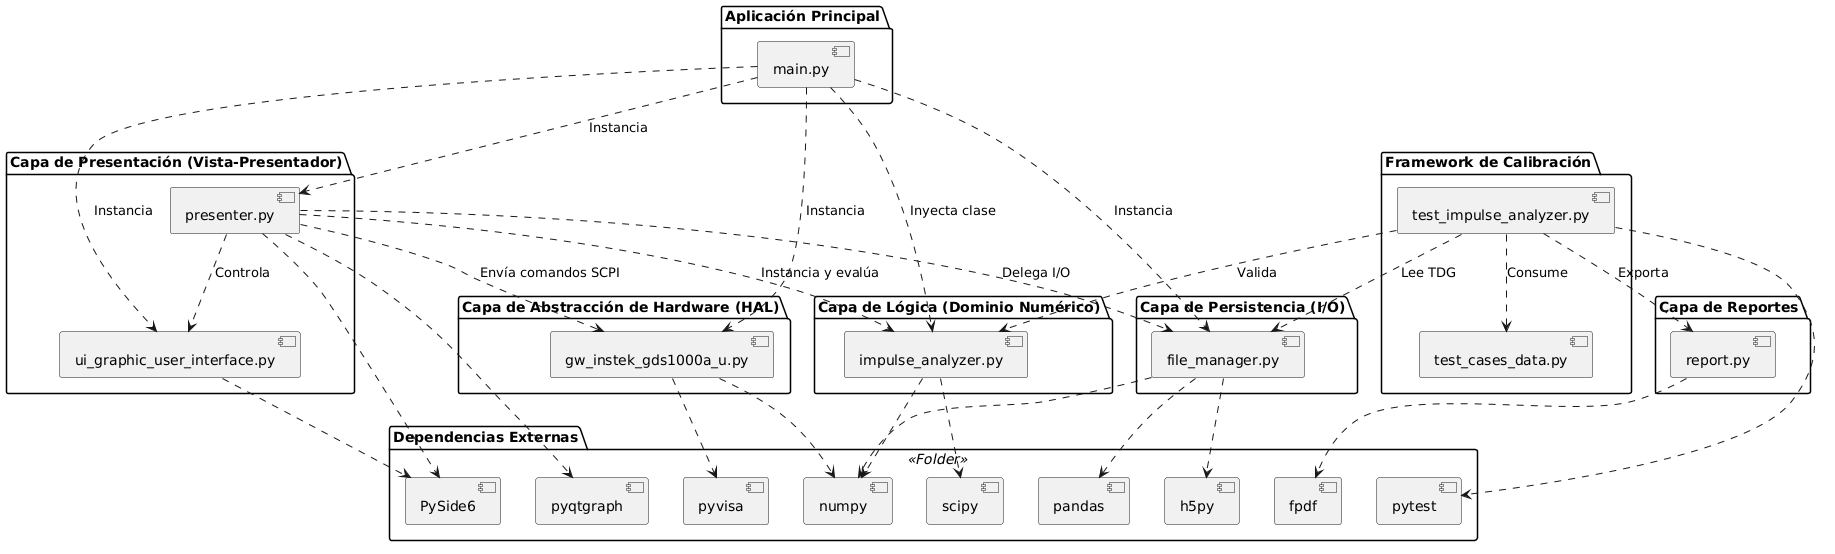

The diagram above was rendered by PlantUML. Its source (embedded in the PNG):
@startuml
skinparam monochrome true
skinparam componentStyle uml2

package "Aplicación Principal" {
    [main.py]
}

package "Capa de Presentación (Vista-Presentador)" {
    [ui_graphic_user_interface.py]
    [presenter.py]
}

package "Capa de Lógica (Dominio Numérico)" {
    [impulse_analyzer.py]
}

package "Capa de Abstracción de Hardware (HAL)" {
    [gw_instek_gds1000a_u.py]
}

package "Capa de Persistencia (I/O)" {
    [file_manager.py]
}

package "Capa de Reportes" {
    [report.py]
}

package "Framework de Calibración" {
    [test_cases_data.py]
    [test_impulse_analyzer.py]
}

package "Dependencias Externas" <<Folder>> {
    [PySide6]
    [pyqtgraph]
    [pyvisa]
    [numpy]
    [scipy]
    [pandas]
    [h5py]
    [fpdf]
    [pytest]
}

' Orquestación principal
[main.py] ..> [presenter.py] : Instancia
[main.py] ..> [ui_graphic_user_interface.py] : Instancia
[main.py] ..> [gw_instek_gds1000a_u.py] : Instancia
[main.py] ..> [file_manager.py] : Instancia
[main.py] ..> [impulse_analyzer.py] : Inyecta clase

' Presentador y acoplamiento lógico
[presenter.py] ..> [ui_graphic_user_interface.py] : Controla
[presenter.py] ..> [gw_instek_gds1000a_u.py] : Envía comandos SCPI
[presenter.py] ..> [file_manager.py] : Delega I/O
[presenter.py] ..> [impulse_analyzer.py] : Instancia y evalúa

' Pruebas unitarias
[test_impulse_analyzer.py] ..> [test_cases_data.py] : Consume
[test_impulse_analyzer.py] ..> [impulse_analyzer.py] : Valida
[test_impulse_analyzer.py] ..> [file_manager.py] : Lee TDG
[test_impulse_analyzer.py] ..> [report.py] : Exporta

' Bibliotecas externas
[ui_graphic_user_interface.py] ..> [PySide6]
[presenter.py] ..> [PySide6]
[presenter.py] ..> [pyqtgraph]
[gw_instek_gds1000a_u.py] ..> [pyvisa]
[gw_instek_gds1000a_u.py] ..> [numpy]
[impulse_analyzer.py] ..> [numpy]
[impulse_analyzer.py] ..> [scipy]
[file_manager.py] ..> [h5py]
[file_manager.py] ..> [pandas]
[file_manager.py] ..> [numpy]
[report.py] ..> [fpdf]
[test_impulse_analyzer.py] ..> [pytest]
@enduml